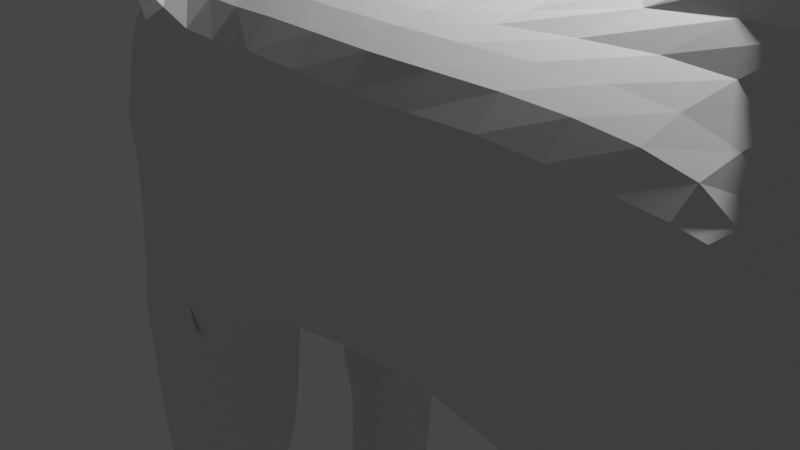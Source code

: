 # Source: horse.blend  (saved by Blender 2.92.15; exported with 4.5.12 LTS)
import bpy
from mathutils import Matrix  # noqa: F401  (used for matrix-valued properties, if any)

bpy.ops.wm.read_factory_settings(use_empty=True)
scene = bpy.context.scene
scene.name = 'Scene'

# ---- collections
col_collection = bpy.data.collections.new('Collection'); scene.collection.children.link(col_collection)

# ---- world
world_world = bpy.data.worlds.new('World'); scene.world = world_world
world_world.use_nodes = True; world_world.node_tree.nodes.clear()
_N = world_world.node_tree.nodes; _L = world_world.node_tree.links
n0 = _N.new('ShaderNodeOutputWorld'); n0.name = 'World Output'; n0.location = (300, 300)
n1 = _N.new('ShaderNodeBackground'); n1.name = 'Background'; n1.location = (10, 300)
n1.inputs[0].default_value = (0.05088, 0.05088, 0.05088, 1.0)
_L.new(n1.outputs[0], n0.inputs[0])
n0.is_active_output = True
world_world.color = (0.05088, 0.05088, 0.05088)
world_world.use_sun_shadow = False
world_world.sun_shadow_jitter_overblur = 0.0

# ---- cameras
cam_camera = bpy.data.cameras.new('Camera')
cam_camera.clip_end = 100.0
cam_camera.ortho_scale = 7.314

# ---- lights
light_light = bpy.data.lights.new('Light', 'POINT')
light_light.transmission_factor = 0.0
light_light.energy = 1000.0
light_light.shadow_soft_size = 0.1
light_light.shadow_maximum_resolution = 0.006
light_light.use_absolute_resolution = True

# ---- meshes
me_cube_001 = bpy.data.meshes.new('Cube.001')
me_cube_001.from_pydata([(-7.431, 0.0, 1.884), (-7.394, 0.0, 4.878), (-7.432, 2.184, 1.898), (-7.394, 2.188, 4.878), (-5.431, 0.0, 1.884), (-5.394, 0.0, 4.878), (-5.554, 2.186, 1.884), (-5.394, 2.188, 4.878), (-2.534, 0.0, 4.878), (-2.572, 0.0, 1.884), (-2.52, 2.186, 1.884), (-2.534, 2.188, 4.878), (-0.4015, 0.0, 4.878), (-0.4391, 0.0, 1.884), (-0.4015, 2.188, 4.878), (-1.039, 2.186, 1.925), (-7.408, 0.7903, 1.872), (-7.394, 0.7934, 4.878), (-5.554, 0.7914, 1.884), (-5.394, 0.7934, 4.878), (-2.534, 0.7934, 4.878), (0.4056, 0.7914, 1.859), (-0.4015, 0.7934, 4.878), (-0.06713, 0.7914, 1.892), (-5.9, 2.183, 1.429), (-6.434, 2.188, 4.878), (-6.472, 0.0, 1.884), (-6.434, 0.0, 4.878), (-6.434, 0.7934, 4.878), (-5.714, 0.7926, 1.373), (-1.821, 0.929, 1.593), (-1.83, 1.948, 1.603), (-0.5305, 0.9314, 2.468), (-0.5393, 1.951, 2.478), (-0.09275, 1.092, -0.615), (-0.09938, 1.86, -0.6073), (0.8799, 1.093, 0.04429), (0.8733, 1.862, 0.05201), (0.08805, 1.236, -0.4902), (0.0839, 1.717, -0.4853), (0.6966, 1.237, -0.07765), (0.6925, 1.718, -0.07282), (1.43, 1.205, -2.646), (1.425, 1.814, -2.64), (2.202, 1.206, -2.123), (2.197, 1.816, -2.117), (1.638, 1.209, -2.952), (1.632, 1.819, -2.946), (2.41, 1.211, -2.429), (2.404, 1.821, -2.423), (2.644, 1.207, -1.824), (2.638, 1.817, -1.818), (2.851, 1.212, -2.13), (2.846, 1.821, -2.124), (-6.631, 2.093, 1.233), (-7.586, 2.011, 1.255), (-5.833, 0.7643, 1.285), (-5.955, 2.152, 1.217), (-7.464, 0.6229, 1.323), (-6.509, 0.7057, 1.301), (-6.631, 2.093, 1.233), (-7.586, 2.011, 1.255), (-5.833, 0.7643, 1.285), (-5.955, 2.152, 1.217), (-7.464, 0.6229, 1.323), (-6.509, 0.7057, 1.301), (-6.783, 1.973, -0.9353), (-7.627, 1.9, -0.9154), (-6.329, 0.6142, -0.8746), (-6.451, 2.002, -0.9431), (-7.505, 0.5123, -0.847), (-6.661, 0.5854, -0.8668), (-6.815, 1.762, -0.9239), (-7.408, 1.71, -0.91), (-6.497, 0.8081, -0.8813), (-6.583, 1.782, -0.9293), (-7.323, 0.7365, -0.8619), (-6.73, 0.7879, -0.8758), (-6.864, 1.631, -3.48), (-7.457, 1.58, -3.466), (-6.546, 0.6777, -3.437), (-6.631, 1.652, -3.485), (-7.371, 0.6062, -3.418), (-6.779, 0.6576, -3.432), (-6.873, 1.609, -3.92), (-7.465, 1.558, -3.906), (-6.554, 0.6553, -3.877), (-6.64, 1.629, -3.925), (-7.38, 0.5837, -3.858), (-6.787, 0.6351, -3.872), (-5.977, 0.727, -3.45), (-6.062, 1.701, -3.498), (-5.985, 0.7046, -3.891), (-6.071, 1.679, -3.939), (-7.412, 0.0, 3.821), (-7.412, 2.187, 3.381), (-5.474, 2.187, 3.381), (-2.553, 2.187, 3.381), (-0.4203, 0.0, 3.381), (-0.4203, 2.187, 3.381), (-0.4203, 0.7924, 3.381), (-7.412, 0.7924, 3.821), (-6.453, 2.187, 3.381), (-7.43, 0.0, 3.824), (-7.658, 0.0, 4.855), (-7.658, 0.7934, 4.855), (-7.43, 0.7924, 3.824), (-7.452, 0.0, 3.922), (-7.637, 0.0, 4.757), (-7.637, 0.7179, 4.757), (-7.452, 0.7171, 3.922), (-7.402, 0.0, 3.961), (-7.871, 0.0, 4.676), (-7.871, 0.7179, 4.676), (-7.402, 0.7171, 3.961), (-7.457, 0.0, 4.046), (-7.816, 0.0, 4.592), (-7.816, 0.6331, 4.592), (-7.457, 0.6325, 4.046), (-7.45, 0.0, 4.146), (-8.079, 0.0, 4.323), (-8.079, 0.6331, 4.323), (-7.45, 0.6325, 4.146), (-8.565, 0.0, 0.182), (-9.194, 0.0, 0.3589), (-9.194, 0.6331, 0.3589), (-8.564, 0.6156, 0.2616), (1.556, 0.6797, 7.691), (1.559, 0.0, 7.672), (3.581, 0.6785, 7.902), (3.581, 0.0, 7.902), (2.606, 0.7066, 7.162), (0.4734, 0.0, 7.162), (0.4734, 0.7066, 7.162), (2.603, 0.0, 6.98), (4.503, 0.6785, 6.689), (4.503, 0.0, 6.689), (3.528, 0.7066, 5.948), (3.528, 0.0, 5.948), (3.467, 0.6785, 7.902), (2.506, 0.7066, 7.162), (3.439, 0.0, 7.902), (1.667, 0.6803, 7.705), (0.5838, 0.7066, 7.162), (1.681, 0.0, 7.676), (4.503, 0.6785, 6.689), (4.503, 0.0, 6.689), (3.528, 0.7066, 5.948), (3.528, 0.0, 5.948), (5.11, 0.6785, 5.89), (5.11, 0.0, 5.89), (4.135, 0.7066, 5.149), (4.135, 0.0, 5.149), (1.822, 0.6807, 7.762), (1.833, 0.0, 7.722), (1.812, 0.3396, 7.757), (3.467, 0.0, 7.902), (3.467, 0.3334, 7.902), (3.017, 0.3334, 7.902), (3.017, 0.6785, 7.902), (3.017, 0.0, 7.902), (3.841, 0.6785, 8.825), (4.291, 0.6785, 8.825), (4.291, 0.3334, 8.825), (3.841, 0.3334, 8.825)], [(102, 24), (25, 102)], [(17, 3, 95, 2, 16, 101), (6, 96, 7, 11, 97, 10), (19, 5, 8, 20), (15, 99, 14, 22, 100, 23), (29, 18, 4, 26), (28, 17, 1, 27), (18, 6, 10, 21), (133, 132, 128, 127), (10, 15, 33, 31), (9, 21, 23, 13), (11, 20, 22, 14), (4, 18, 21, 9), (25, 3, 17, 28), (29, 16, 58, 59), (7, 19, 20, 11), (101, 94, 103, 106), (7, 25, 28, 19), (19, 28, 27, 5), (16, 29, 26, 0), (32, 30, 34, 36), (23, 21, 30, 32), (15, 23, 32, 33), (21, 10, 31, 30), (35, 37, 41, 39), (33, 32, 36, 37), (31, 33, 37, 35), (30, 31, 35, 34), (40, 38, 42, 44), (34, 35, 39, 38), (36, 34, 38, 40), (37, 36, 40, 41), (45, 44, 50, 51), (41, 40, 44, 45), (39, 41, 45, 43), (38, 39, 43, 42), (46, 47, 49, 48), (43, 45, 49, 47), (42, 43, 47, 46), (44, 42, 46, 48), (51, 50, 52, 53), (44, 48, 52, 50), (49, 45, 51, 53), (48, 49, 53, 52), (55, 54, 60, 61), (2, 24, 54, 55), (16, 2, 55, 58), (24, 6, 57, 54), (6, 18, 56, 57), (18, 29, 59, 56), (60, 63, 69, 66), (56, 59, 65, 62), (59, 58, 64, 65), (57, 56, 62, 63), (54, 57, 63, 60), (58, 55, 61, 64), (68, 71, 77, 74), (64, 61, 67, 70), (61, 60, 66, 67), (62, 65, 71, 68), (65, 64, 70, 71), (63, 62, 68, 69), (72, 75, 81, 78), (71, 70, 76, 77), (69, 68, 74, 75), (66, 69, 75, 72), (70, 67, 73, 76), (67, 66, 72, 73), (80, 83, 89, 86), (76, 73, 79, 82), (73, 72, 78, 79), (74, 77, 83, 80), (77, 76, 82, 83), (75, 74, 80, 81), (85, 84, 87, 86, 89, 88), (83, 82, 88, 89), (81, 80, 90, 91), (78, 81, 87, 84), (82, 79, 85, 88), (79, 78, 84, 85), (91, 90, 92, 93), (87, 81, 91, 93), (80, 86, 92, 90), (86, 87, 93, 92), (0, 94, 101, 16), (13, 23, 100, 22, 12, 98), (11, 14, 99, 15, 10, 97), (2, 95, 3, 25, 7, 96, 6, 24), (106, 103, 107, 110), (17, 101, 106, 105), (1, 17, 105, 104), (110, 107, 111, 114), (104, 105, 109, 108), (105, 106, 110, 109), (114, 111, 115, 118), (108, 109, 113, 112), (109, 110, 114, 113), (117, 118, 122, 121), (112, 113, 117, 116), (113, 114, 118, 117), (121, 122, 126, 125), (118, 115, 119, 122), (116, 117, 121, 120), (123, 124, 125, 126), (122, 119, 123, 126), (120, 121, 125, 124), (131, 140, 139, 129), (129, 130, 136, 135), (12, 22, 131, 134), (22, 20, 133, 143, 140, 131), (20, 8, 132, 133), (135, 136, 146, 145), (134, 131, 137, 138), (131, 129, 135, 137), (148, 147, 151, 152), (139, 140, 143, 142, 153, 159), (130, 129, 139, 157, 156), (142, 143, 133, 127), (128, 144, 154, 155, 153, 142, 127), (138, 137, 147, 148), (137, 135, 145, 147), (152, 151, 149, 150), (147, 145, 149, 151), (145, 146, 150, 149), (161, 164, 163, 162), (156, 157, 158, 160, 141), (155, 158, 159, 153), (158, 157, 163, 164), (160, 158, 155, 154), (139, 159, 161, 162), (157, 139, 162, 163), (159, 158, 164, 161)])
_uv = me_cube_001.uv_layers.new(name='UVMap')
_uv.uv.foreach_set('vector', [0.625, 0.2406, 0.875, 0.5, 0.0, 0.0, 0.375, 0.25, 0.375, 0.2406, 0.5, 0.2406, 0.375, 0.5, 0.0, 0.0, 0.625, 0.5, 0.625, 0.5, 0.0, 0.0, 0.375, 0.5, 0.625, 0.5094, 0.625, 0.75, 0.625, 0.75, 0.625, 0.5094, 0.375, 0.5, 0.0, 0.0, 0.625, 0.5, 0.625, 0.5094, 0.0, 0.0, 0.375, 0.5094, 0.2449, 0.5094, 0.375, 0.5094, 0.375, 0.75, 0.2449, 0.75, 0.7551, 0.5094, 0.875, 0.5094, 0.875, 0.75, 0.7551, 0.75, 0.375, 0.5094, 0.375, 0.5, 0.375, 0.5, 0.375, 0.5094, 0.625, 0.5094, 0.625, 0.75, 0.625, 0.75, 0.625, 0.5094, 0.375, 0.5, 0.375, 0.5, 0.375, 0.5, 0.375, 0.5, 0.375, 0.75, 0.375, 0.5094, 0.375, 0.5094, 0.375, 0.75, 0.625, 0.5, 0.625, 0.5094, 0.625, 0.5094, 0.625, 0.5, 0.375, 0.75, 0.375, 0.5094, 0.375, 0.5094, 0.375, 0.75, 0.7551, 0.5, 0.875, 0.5, 0.875, 0.5094, 0.7551, 0.5094, 0.2449, 0.5094, 0.125, 0.5094, 0.125, 0.5094, 0.2449, 0.5094, 0.625, 0.5, 0.625, 0.5094, 0.625, 0.5094, 0.625, 0.5, 0.5, 0.2406, 0.5, 0.0, 0.5, 0.0, 0.5, 0.2406, 0.625, 0.5, 0.7551, 0.5, 0.7551, 0.5094, 0.625, 0.5094, 0.625, 0.5094, 0.7551, 0.5094, 0.7551, 0.75, 0.625, 0.75, 0.125, 0.5094, 0.2449, 0.5094, 0.2449, 0.75, 0.125, 0.75, 0.375, 0.5094, 0.375, 0.5094, 0.375, 0.5094, 0.375, 0.5094, 0.375, 0.5094, 0.375, 0.5094, 0.375, 0.5094, 0.375, 0.5094, 0.375, 0.5, 0.375, 0.5094, 0.375, 0.5094, 0.375, 0.5, 0.375, 0.5094, 0.375, 0.5, 0.375, 0.5, 0.375, 0.5094, 0.375, 0.5, 0.375, 0.5, 0.375, 0.5, 0.375, 0.5, 0.375, 0.5, 0.375, 0.5094, 0.375, 0.5094, 0.375, 0.5, 0.375, 0.5, 0.375, 0.5, 0.375, 0.5, 0.375, 0.5, 0.375, 0.5094, 0.375, 0.5, 0.375, 0.5, 0.375, 0.5094, 0.375, 0.5094, 0.375, 0.5094, 0.375, 0.5094, 0.375, 0.5094, 0.375, 0.5094, 0.375, 0.5, 0.375, 0.5, 0.375, 0.5094, 0.375, 0.5094, 0.375, 0.5094, 0.375, 0.5094, 0.375, 0.5094, 0.375, 0.5, 0.375, 0.5094, 0.375, 0.5094, 0.375, 0.5, 0.375, 0.5, 0.375, 0.5094, 0.375, 0.5094, 0.375, 0.5, 0.375, 0.5, 0.375, 0.5094, 0.375, 0.5094, 0.375, 0.5, 0.375, 0.5, 0.375, 0.5, 0.375, 0.5, 0.375, 0.5, 0.375, 0.5094, 0.375, 0.5, 0.375, 0.5, 0.375, 0.5094, 0.375, 0.5094, 0.375, 0.5, 0.375, 0.5, 0.375, 0.5094, 0.375, 0.5, 0.375, 0.5, 0.375, 0.5, 0.375, 0.5, 0.375, 0.5094, 0.375, 0.5, 0.375, 0.5, 0.375, 0.5094, 0.375, 0.5094, 0.375, 0.5094, 0.375, 0.5094, 0.375, 0.5094, 0.375, 0.5, 0.375, 0.5094, 0.375, 0.5094, 0.375, 0.5, 0.375, 0.5094, 0.375, 0.5094, 0.375, 0.5094, 0.375, 0.5094, 0.375, 0.5, 0.375, 0.5, 0.375, 0.5, 0.375, 0.5, 0.375, 0.5094, 0.375, 0.5, 0.375, 0.5, 0.375, 0.5094, 0.375, 0.25, 0.375, 0.3699, 0.375, 0.3699, 0.375, 0.25, 0.375, 0.25, 0.375, 0.3699, 0.375, 0.3699, 0.375, 0.25, 0.375, 0.2406, 0.375, 0.25, 0.375, 0.25, 0.375, 0.2406, 0.375, 0.3699, 0.375, 0.5, 0.375, 0.5, 0.375, 0.3699, 0.375, 0.5, 0.375, 0.5094, 0.375, 0.5094, 0.375, 0.5, 0.375, 0.5094, 0.2449, 0.5094, 0.2449, 0.5094, 0.375, 0.5094, 0.375, 0.3699, 0.375, 0.5, 0.375, 0.5, 0.375, 0.3699, 0.375, 0.5094, 0.2449, 0.5094, 0.2449, 0.5094, 0.375, 0.5094, 0.2449, 0.5094, 0.125, 0.5094, 0.125, 0.5094, 0.2449, 0.5094, 0.375, 0.5, 0.375, 0.5094, 0.375, 0.5094, 0.375, 0.5, 0.375, 0.3699, 0.375, 0.5, 0.375, 0.5, 0.375, 0.3699, 0.375, 0.2406, 0.375, 0.25, 0.375, 0.25, 0.375, 0.2406, 0.375, 0.5094, 0.2449, 0.5094, 0.2449, 0.5094, 0.375, 0.5094, 0.375, 0.2406, 0.375, 0.25, 0.375, 0.25, 0.375, 0.2406, 0.375, 0.25, 0.375, 0.3699, 0.375, 0.3699, 0.375, 0.25, 0.375, 0.5094, 0.2449, 0.5094, 0.2449, 0.5094, 0.375, 0.5094, 0.2449, 0.5094, 0.125, 0.5094, 0.125, 0.5094, 0.2449, 0.5094, 0.375, 0.5, 0.375, 0.5094, 0.375, 0.5094, 0.375, 0.5, 0.375, 0.3699, 0.375, 0.5, 0.375, 0.5, 0.375, 0.3699, 0.2449, 0.5094, 0.125, 0.5094, 0.125, 0.5094, 0.2449, 0.5094, 0.375, 0.5, 0.375, 0.5094, 0.375, 0.5094, 0.375, 0.5, 0.375, 0.3699, 0.375, 0.5, 0.375, 0.5, 0.375, 0.3699, 0.375, 0.2406, 0.375, 0.25, 0.375, 0.25, 0.375, 0.2406, 0.375, 0.25, 0.375, 0.3699, 0.375, 0.3699, 0.375, 0.25, 0.375, 0.5094, 0.2449, 0.5094, 0.2449, 0.5094, 0.375, 0.5094, 0.375, 0.2406, 0.375, 0.25, 0.375, 0.25, 0.375, 0.2406, 0.375, 0.25, 0.375, 0.3699, 0.375, 0.3699, 0.375, 0.25, 0.375, 0.5094, 0.2449, 0.5094, 0.2449, 0.5094, 0.375, 0.5094, 0.2449, 0.5094, 0.125, 0.5094, 0.125, 0.5094, 0.2449, 0.5094, 0.375, 0.5, 0.375, 0.5094, 0.375, 0.5094, 0.375, 0.5, 0.375, 0.25, 0.375, 0.3699, 0.375, 0.5, 0.375, 0.5094, 0.2449, 0.5094, 0.375, 0.2406, 0.2449, 0.5094, 0.125, 0.5094, 0.125, 0.5094, 0.2449, 0.5094, 0.375, 0.5, 0.375, 0.5094, 0.375, 0.5094, 0.375, 0.5, 0.375, 0.3699, 0.375, 0.5, 0.375, 0.5, 0.375, 0.3699, 0.375, 0.2406, 0.375, 0.25, 0.375, 0.25, 0.375, 0.2406, 0.375, 0.25, 0.375, 0.3699, 0.375, 0.3699, 0.375, 0.25, 0.375, 0.5, 0.375, 0.5094, 0.375, 0.5094, 0.375, 0.5, 0.375, 0.5, 0.375, 0.5, 0.375, 0.5, 0.375, 0.5, 0.375, 0.5094, 0.375, 0.5094, 0.375, 0.5094, 0.375, 0.5094, 0.375, 0.5094, 0.375, 0.5, 0.375, 0.5, 0.375, 0.5094, 0.375, 0.0, 0.5, 0.0, 0.5, 0.2406, 0.375, 0.2406, 0.375, 0.75, 0.375, 0.5094, 0.0, 0.0, 0.625, 0.5094, 0.625, 0.75, 0.0, 0.0, 0.625, 0.5, 0.625, 0.5, 0.0, 0.0, 0.375, 0.5, 0.375, 0.5, 0.0, 0.0, 0.375, 0.25, 0.0, 0.0, 0.875, 0.5, 0.7551, 0.5, 0.625, 0.5, 0.0, 0.0, 0.375, 0.5, 0.375, 0.3699, 0.5, 0.2406, 0.5, 0.0, 0.5, 0.0, 0.5, 0.2406, 0.625, 0.2406, 0.5, 0.2406, 0.5, 0.2406, 0.625, 0.2406, 0.875, 0.75, 0.875, 0.5094, 0.875, 0.5094, 0.875, 0.75, 0.5, 0.2406, 0.5, 0.0, 0.5, 0.0, 0.5, 0.2406, 0.875, 0.75, 0.875, 0.5094, 0.875, 0.5094, 0.875, 0.75, 0.625, 0.2406, 0.5, 0.2406, 0.5, 0.2406, 0.625, 0.2406, 0.5, 0.2406, 0.5, 0.0, 0.5, 0.0, 0.5, 0.2406, 0.875, 0.75, 0.875, 0.5094, 0.875, 0.5094, 0.875, 0.75, 0.625, 0.2406, 0.5, 0.2406, 0.5, 0.2406, 0.625, 0.2406, 0.625, 0.2406, 0.5, 0.2406, 0.5, 0.2406, 0.625, 0.2406, 0.875, 0.75, 0.875, 0.5094, 0.875, 0.5094, 0.875, 0.75, 0.625, 0.2406, 0.5, 0.2406, 0.5, 0.2406, 0.625, 0.2406, 0.625, 0.2406, 0.5, 0.2406, 0.5, 0.2406, 0.625, 0.2406, 0.5, 0.2406, 0.5, 0.0, 0.5, 0.0, 0.5, 0.2406, 0.875, 0.75, 0.875, 0.5094, 0.875, 0.5094, 0.875, 0.75, 0.5, 0.0, 0.625, 0.0, 0.625, 0.2406, 0.5, 0.2406, 0.5, 0.2406, 0.5, 0.0, 0.5, 0.0, 0.5, 0.2406, 0.875, 0.75, 0.875, 0.5094, 0.875, 0.5094, 0.875, 0.75, 0.625, 0.5094, 0.625, 0.5094, 0.625, 0.5094, 0.625, 0.5094, 0.625, 0.5094, 0.625, 0.75, 0.625, 0.75, 0.625, 0.5094, 0.625, 0.75, 0.625, 0.5094, 0.625, 0.5094, 0.625, 0.75, 0.625, 0.5094, 0.625, 0.5094, 0.625, 0.5094, 0.625, 0.5094, 0.625, 0.5094, 0.625, 0.5094, 0.625, 0.5094, 0.625, 0.75, 0.625, 0.75, 0.625, 0.5094, 0.625, 0.5094, 0.625, 0.75, 0.625, 0.75, 0.625, 0.5094, 0.625, 0.75, 0.625, 0.5094, 0.625, 0.5094, 0.625, 0.75, 0.625, 0.5094, 0.625, 0.5094, 0.625, 0.5094, 0.625, 0.5094, 0.625, 0.75, 0.625, 0.5094, 0.625, 0.5094, 0.625, 0.75, 0.625, 0.5094, 0.625, 0.5094, 0.625, 0.5094, 0.625, 0.5094, 0.625, 0.5094, 0.625, 0.5094, 0.625, 0.75, 0.625, 0.5094, 0.625, 0.5094, 0.3699, 0.3256, 0.1235, 0.1482, 0.625, 0.5094, 0.625, 0.5094, 0.625, 0.5094, 0.625, 0.5094, 0.625, 0.75, 0.0, 0.0, 0.625, 0.75, 0.625, 0.6318, 0.625, 0.5094, 0.625, 0.5094, 0.625, 0.5094, 0.625, 0.75, 0.625, 0.5094, 0.625, 0.5094, 0.625, 0.75, 0.625, 0.5094, 0.625, 0.5094, 0.625, 0.5094, 0.625, 0.5094, 0.625, 0.75, 0.625, 0.5094, 0.625, 0.5094, 0.625, 0.75, 0.625, 0.5094, 0.625, 0.5094, 0.625, 0.5094, 0.625, 0.5094, 0.625, 0.5094, 0.625, 0.75, 0.625, 0.75, 0.625, 0.5094, 0.625, 0.5094, 0.4366, 0.4057, 0.3699, 0.3256, 0.625, 0.5094, 0.1235, 0.1482, 0.3699, 0.3256, 0.4366, 0.4057, 0.1559, 0.187, 0.0, 0.0, 0.625, 0.6318, 0.4366, 0.4057, 0.625, 0.5094, 0.625, 0.5094, 0.4366, 0.4057, 0.3699, 0.3256, 0.3699, 0.3256, 0.4366, 0.4057, 0.1559, 0.187, 0.4366, 0.4057, 0.625, 0.6318, 0.625, 0.75, 0.625, 0.5094, 0.625, 0.5094, 0.625, 0.5094, 0.625, 0.5094, 0.3699, 0.3256, 0.625, 0.5094, 0.625, 0.5094, 0.3699, 0.3256, 0.625, 0.5094, 0.4366, 0.4057, 0.4366, 0.4057, 0.625, 0.5094])
me_cube_001.use_remesh_fix_poles = True
me_cube_001.use_remesh_preserve_attributes = False
me_cube_001.use_mirror_vertex_groups = False
me_cube_001.update()

# ---- objects
ob_light = bpy.data.objects.new('Light', light_light)
ob_camera = bpy.data.objects.new('Camera', cam_camera)
ob_cube = bpy.data.objects.new('Cube', me_cube_001)

# ---- transforms, parenting, visibility, modifiers, constraints
ob_light.location = (4.076, 1.005, 5.904)
ob_light.rotation_euler = (0.6503, 0.05522, 1.866)
ob_light.lock_rotations_4d = False
ob_light.empty_display_type = 'ARROWS'
ob_light.color = (0.0, 0.0, 0.0, 0.0)
ob_light.lineart.crease_threshold = 0.0
ob_camera.location = (7.359, -6.926, 4.958)
ob_camera.rotation_euler = (1.109, 0.0, 0.8149)
ob_camera.lock_rotations_4d = False
ob_camera.empty_display_type = 'ARROWS'
ob_camera.color = (0.0, 0.0, 0.0, 0.0)
ob_camera.display_type = 'WIRE'
ob_camera.lineart.crease_threshold = 0.0
ob_cube.location = (5.465, -2.952e-07, -2.197)
ob_cube.lineart.crease_threshold = 0.0
_m = ob_cube.modifiers.new('Mirror', 'MIRROR')
_m.use_axis = (False, True, False)
_m.use_clip = True
_m = ob_cube.modifiers.new('Subdivision', 'SUBSURF')
_m.uv_smooth = 'PRESERVE_CORNERS'
_m.levels = 3

# ---- collection membership
col_collection.objects.link(ob_light)
col_collection.objects.link(ob_camera)
col_collection.objects.link(ob_cube)

# ---- scene / render settings (as saved in the file)
scene.camera = ob_camera
scene.frame_start = 1; scene.frame_end = 250; scene.frame_set(1)
scene.render.engine = 'BLENDER_EEVEE_NEXT'
scene.cycles.use_denoising = False
scene.cycles.samples = 128
scene.cycles.sampling_pattern = 'TABULATED_SOBOL'
scene.cycles.use_adaptive_sampling = False
scene.cycles.use_light_tree = False
scene.view_settings.view_transform = 'Filmic'
bpy.context.view_layer.update()
